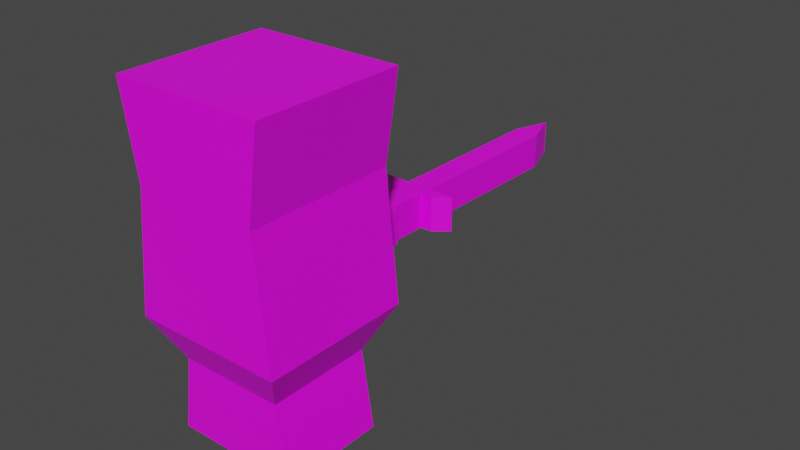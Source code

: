 # Source: BasicMeleeTest.blend  (saved by Blender 3.3.6; exported with 4.5.12 LTS)
import bpy
from mathutils import Matrix  # noqa: F401  (used for matrix-valued properties, if any)

bpy.ops.wm.read_factory_settings(use_empty=True)
scene = bpy.context.scene
scene.name = 'Scene'

# ---- collections
col_collection = bpy.data.collections.new('Collection'); scene.collection.children.link(col_collection)

# ---- images (referenced by path relative to the original .blend; pixels are not part of the script)
import os
ASSET_DIR = os.environ.get("B2B_ASSET_DIR", "")  # directory of the original .blend (textures are referenced by path, not embedded)
HERE = os.path.dirname(os.path.abspath(__file__))  # packed textures are extracted next to this script under _unpacked/

def load_image(name, relpath, width, height, colorspace="sRGB"):
    """Load a texture the original file referenced (path relative to the .blend, or extracted next to this script)."""
    p = next((c for c in (os.path.join(HERE, relpath), os.path.join(ASSET_DIR, relpath)) if relpath and os.path.exists(c)), "")
    if p:
        img = bpy.data.images.load(p, check_existing=True)
        img.name = name
    else:  # same state as the original file: an image datablock whose file is absent (Cycles renders it pink)
        img = bpy.data.images.new(name, width, height)
        img.source = "FILE"
        img.filepath = "//" + (relpath or name)
    img.colorspace_settings.name = colorspace
    return img
img_basic_melee_texture_001 = load_image('Basic Melee Texture.001', 'textures/Basic Melee Texture.001.png', 1024, 1024, 'sRGB')

# ---- materials (node trees are filled in below, after node groups)
mat_basic_melee_material = bpy.data.materials.new('Basic Melee Material')
mat_basic_melee_material.use_transparent_shadow = False

# ---- material node trees
mat_basic_melee_material.use_nodes = True; mat_basic_melee_material.node_tree.nodes.clear()
_N = mat_basic_melee_material.node_tree.nodes; _L = mat_basic_melee_material.node_tree.links
n0 = _N.new('ShaderNodeBsdfPrincipled'); n0.name = 'Principled BSDF'; n0.location = (10, 300)
n0.distribution = 'GGX'
n0.subsurface_method = 'RANDOM_WALK_SKIN'
n0.inputs[3].default_value = 1.45
n0.inputs[27].default_value = (0.0, 0.0, 0.0, 1.0)
n0.inputs[28].default_value = 1.0
n1 = _N.new('ShaderNodeOutputMaterial'); n1.name = 'Material Output'; n1.location = (300, 300)
n2 = _N.new('ShaderNodeTexImage'); n2.name = 'Image Texture'; n2.location = (-280, 280)
n2.image = img_basic_melee_texture_001
_L.new(n0.outputs[0], n1.inputs[0])
_L.new(n2.outputs[0], n0.inputs[0])
n1.is_active_output = True

# ---- world
world_world = bpy.data.worlds.new('World'); scene.world = world_world
world_world.use_nodes = True; world_world.node_tree.nodes.clear()
_N = world_world.node_tree.nodes; _L = world_world.node_tree.links
n0 = _N.new('ShaderNodeOutputWorld'); n0.name = 'World Output'; n0.location = (300, 300)
n1 = _N.new('ShaderNodeBackground'); n1.name = 'Background'; n1.location = (10, 300)
n1.inputs[0].default_value = (0.05088, 0.05088, 0.05088, 1.0)
_L.new(n1.outputs[0], n0.inputs[0])
n0.is_active_output = True
world_world.color = (0.05088, 0.05088, 0.05088)
world_world.use_sun_shadow = False
world_world.sun_shadow_jitter_overblur = 0.0

# ---- meshes
me_cube = bpy.data.meshes.new('Cube')
me_cube.from_pydata([(0.5572, 0.4593, -0.9607), (0.4609, -0.4533, -0.9607), (0.5572, 0.4593, 0.1414), (0.4609, -0.4533, 0.1414), (-0.5449, 0.4593, -0.9607), (-0.4381, -0.4533, -0.9607), (-0.5449, 0.4593, 0.1414), (-0.4381, -0.4533, 0.1414), (0.3908, 0.7843, -0.02504), (-0.3784, 0.7843, -0.02504), (0.3908, 0.7843, -0.7942), (-0.3784, 0.7843, -0.7942), (-0.1029, 0.1347, 1.039), (-0.1029, 0.3957, 1.039), (-0.006146, 0.1347, 1.036), (-0.006146, 0.3957, 1.036), (-0.07487, 0.1347, 2.324), (-0.07487, 0.3957, 2.324), (0.02184, 0.1347, 2.453), (0.02184, 0.3957, 2.453), (0.4815, 1.346, -0.02504), (-0.4568, 1.346, -0.02504), (0.4815, 1.346, -0.7942), (-0.4568, 1.346, -0.7942), (0.1853, 1.537, -0.3212), (-0.1607, 1.537, -0.3212), (0.1853, 1.537, -0.4981), (-0.1607, 1.537, -0.4981), (0.00765, 1.805, -0.4082), (0.004708, 1.805, -0.4082), (0.00765, 1.805, -0.4111), (0.004708, 1.805, -0.4111), (-0.5449, -1.1, -0.9607), (-0.5449, -1.1, 0.1414), (0.5572, -1.1, -0.9607), (0.5572, -1.1, 0.1414), (-0.007247, 0.1347, 0.9489), (-0.104, 0.1347, 0.9521), (-0.104, 0.3957, 0.9521), (-0.007247, 0.3957, 0.9489), (-0.1909, 0.1347, 1.04), (-0.1909, 0.3957, 1.04), (-0.192, 0.1347, 0.9533), (-0.192, 0.3957, 0.9533), (-0.2271, 0.1347, 1.041), (-0.2271, 0.3957, 1.041), (-0.2997, 0.1347, 1.047), (-0.2997, 0.3957, 1.047), (-0.2465, 0.2162, 1.081), (-0.2465, 0.3142, 1.081), (-0.2737, 0.2162, 1.083), (-0.2737, 0.3142, 1.083), (0.02403, 0.3957, 2.517), (0.02403, 0.1347, 2.517), (0.02582, 0.1347, 2.593), (0.02582, 0.3957, 2.593), (0.0898, 0.3957, 1.033), (0.08979, 0.1347, 1.033), (-0.006971, 0.3957, 1.034), (-0.006973, 0.1347, 1.034), (0.1189, 0.3957, 2.318), (0.1189, 0.1347, 2.318), (0.02218, 0.3957, 2.451), (0.02217, 0.1347, 2.451), (-0.009385, 0.3957, 0.9468), (0.08738, 0.3957, 0.9462), (0.08738, 0.1347, 0.9462), (-0.009388, 0.1347, 0.9468), (0.1778, 0.3957, 1.031), (0.1778, 0.1347, 1.031), (0.1754, 0.3957, 0.9437), (0.1754, 0.1347, 0.9437), (0.214, 0.3957, 1.03), (0.214, 0.1347, 1.03), (0.2868, 0.3957, 1.033), (0.2867, 0.1347, 1.033), (0.235, 0.3142, 1.069), (0.235, 0.2162, 1.069), (0.2623, 0.3142, 1.07), (0.2623, 0.2162, 1.07), (0.02258, 0.1347, 2.515), (0.02258, 0.3957, 2.515), (0.02385, 0.3957, 2.591), (0.02385, 0.1347, 2.591), (-0.01315, 0.1347, 0.6562), (-0.1099, 0.1347, 0.6595), (-0.1099, 0.3957, 0.6595), (-0.01315, 0.3957, 0.6562), (-0.01529, 0.3957, 0.6541), (0.08148, 0.3957, 0.6535), (0.08148, 0.1347, 0.6535), (-0.01529, 0.1347, 0.6541), (-0.01453, 0.1347, 0.5878), (-0.1112, 0.1347, 0.5911), (-0.1112, 0.3957, 0.5911), (-0.01453, 0.3957, 0.5878), (-0.01667, 0.3957, 0.5857), (0.0801, 0.3957, 0.5851), (0.0801, 0.1347, 0.5851), (-0.01667, 0.1347, 0.5857), (0.1194, 0.3957, 0.6528), (0.1194, 0.1347, 0.6528), (0.1181, 0.3957, 0.5843), (0.1181, 0.1347, 0.5843), (-0.1424, 0.1347, 0.66), (-0.1424, 0.3957, 0.66), (-0.1438, 0.1347, 0.5915), (-0.1438, 0.3957, 0.5915)], [], [(2, 0, 10, 8), (3, 2, 6, 7), (7, 6, 4, 5), (5, 1, 34, 32), (1, 0, 2, 3), (5, 4, 0, 1), (10, 11, 23, 22), (0, 4, 11, 10), (6, 2, 8, 9), (4, 6, 9, 11), (13, 15, 39, 38), (14, 15, 19, 18), (18, 19, 52, 53), (16, 17, 13, 12), (14, 18, 16, 12), (19, 15, 13, 17), (22, 23, 27, 26), (8, 10, 22, 20), (11, 9, 21, 23), (9, 8, 20, 21), (27, 25, 29, 31), (20, 22, 26, 24), (23, 21, 25, 27), (21, 20, 24, 25), (30, 31, 29, 28), (25, 24, 28, 29), (26, 27, 31, 30), (24, 26, 30, 28), (32, 34, 35, 33), (3, 7, 33, 35), (7, 5, 32, 33), (1, 3, 35, 34), (36, 37, 85, 84), (14, 12, 37, 36), (15, 14, 36, 39), (13, 38, 43, 41), (42, 40, 44, 46), (12, 13, 41, 40), (38, 37, 42, 43), (37, 12, 40, 42), (46, 44, 48, 50), (43, 42, 46, 47), (41, 43, 47, 45), (40, 41, 45, 44), (48, 49, 51, 50), (47, 46, 50, 51), (45, 47, 51, 49), (44, 45, 49, 48), (53, 52, 55, 54), (17, 16, 54, 55), (16, 18, 53, 54), (19, 17, 55, 52), (57, 59, 67, 66), (58, 59, 63, 62), (62, 63, 80, 81), (60, 61, 57, 56), (58, 62, 60, 56), (63, 59, 57, 61), (67, 64, 88, 91), (58, 56, 65, 64), (59, 58, 64, 67), (57, 66, 71, 69), (70, 68, 72, 74), (56, 57, 69, 68), (66, 65, 70, 71), (65, 56, 68, 70), (74, 72, 76, 78), (71, 70, 74, 75), (69, 71, 75, 73), (68, 69, 73, 72), (76, 77, 79, 78), (75, 74, 78, 79), (73, 75, 79, 77), (72, 73, 77, 76), (81, 80, 83, 82), (61, 60, 82, 83), (60, 62, 81, 82), (63, 61, 83, 80), (89, 90, 101, 100), (91, 88, 96, 99), (65, 66, 90, 89), (39, 36, 84, 87), (37, 38, 86, 85), (66, 67, 91, 90), (64, 65, 89, 88), (38, 39, 87, 86), (93, 94, 95, 92), (97, 98, 99, 96), (87, 84, 92, 95), (85, 86, 105, 104), (90, 91, 99, 98), (88, 89, 97, 96), (86, 87, 95, 94), (84, 85, 93, 92), (100, 101, 103, 102), (97, 89, 100, 102), (98, 97, 102, 103), (90, 98, 103, 101), (104, 105, 107, 106), (86, 94, 107, 105), (94, 93, 106, 107), (93, 85, 104, 106)])
_uv = me_cube.uv_layers.new(name='UVMap')
_uv.uv.foreach_set('vector', [0.25, 0.35, 0.4966, 0.3498, 0.4565, 0.4225, 0.2844, 0.4226, 0.5182, 0.4051, 0.4966, 0.2006, 0.7438, 0.2004, 0.7199, 0.405, 0.0, 0.4037, 0.002574, 0.1988, 0.2484, 0.199, 0.2458, 0.4038, 0.9157, 0.148, 0.7637, 0.1454, 0.75, 0.0, 0.9363, 0.003276, 0.4949, 0.1449, 0.4966, 0.3498, 0.25, 0.35, 0.2484, 0.1451, 0.9157, 0.148, 0.9302, 0.3531, 0.7438, 0.3498, 0.7637, 0.1454, 0.7952, 0.4236, 0.9253, 0.4259, 0.9363, 0.5521, 0.7777, 0.5493, 0.7438, 0.3498, 0.9302, 0.3531, 0.9253, 0.4259, 0.7952, 0.4236, 0.7438, 0.2004, 0.4966, 0.2006, 0.5334, 0.126, 0.706, 0.1259, 0.2484, 0.199, 0.002574, 0.1988, 0.03569, 0.1261, 0.2073, 0.1262, 0.6728, 0.8991, 0.6945, 0.8994, 0.6947, 0.919, 0.673, 0.9187, 0.9363, 0.5484, 0.9949, 0.5484, 0.9949, 0.8649, 0.9363, 0.8648, 0.9363, 0.8648, 0.9949, 0.8649, 0.9949, 0.8792, 0.9363, 0.8792, 0.8611, 0.8394, 0.8025, 0.8394, 0.8026, 0.5521, 0.8612, 0.5521, 0.2385, 0.6494, 0.2383, 0.9673, 0.2172, 0.938, 0.2167, 0.6497, 0.6944, 0.5815, 0.6945, 0.8994, 0.6728, 0.8991, 0.6733, 0.6108, 0.1726, 0.5488, 0.1726, 0.7593, 0.1061, 0.6929, 0.1061, 0.6152, 0.2844, 0.4226, 0.4565, 0.4225, 0.4581, 0.5486, 0.286, 0.5487, 0.2073, 0.1262, 0.03569, 0.1261, 0.03758, 0.0, 0.2091, 0.0001154, 0.706, 0.1259, 0.5334, 0.126, 0.5131, 0.0001359, 0.7236, 0.0, 0.7342, 0.728, 0.6947, 0.728, 0.7101, 0.6683, 0.7107, 0.6683, 0.0, 0.5488, 0.1726, 0.5488, 0.1061, 0.6152, 0.06644, 0.6152, 0.1726, 0.7593, 0.0, 0.7593, 0.06644, 0.6929, 0.1061, 0.6929, 0.0, 0.7593, 0.0, 0.5488, 0.06644, 0.6152, 0.06644, 0.6929, 0.4957, 0.5487, 0.4963, 0.5487, 0.4963, 0.5494, 0.4957, 0.5494, 0.06081, 0.7593, 0.06081, 0.8369, 0.0, 0.7973, 0.0, 0.7966, 0.3655, 0.856, 0.3069, 0.856, 0.3221, 0.796, 0.3226, 0.796, 0.7343, 0.6683, 0.6947, 0.6683, 0.7172, 0.6086, 0.7179, 0.6086, 0.2484, 0.5487, 0.4957, 0.5487, 0.4957, 0.796, 0.2484, 0.796, 0.5182, 0.4051, 0.7199, 0.405, 0.7438, 0.5499, 0.4966, 0.5501, 0.0, 0.4037, 0.2458, 0.4038, 0.2484, 0.5488, 0.002574, 0.5486, 0.4949, 0.1449, 0.2484, 0.1451, 0.25, 0.0001501, 0.4966, 0.0, 0.2386, 0.6298, 0.2169, 0.6301, 0.2169, 0.5644, 0.2386, 0.5641, 0.2385, 0.6494, 0.2167, 0.6497, 0.2169, 0.6301, 0.2386, 0.6298, 0.9949, 0.5484, 0.9363, 0.5484, 0.9363, 0.5289, 0.9949, 0.5289, 0.6728, 0.8991, 0.673, 0.9187, 0.6532, 0.9188, 0.6531, 0.8993, 0.1971, 0.63, 0.197, 0.6495, 0.1889, 0.6495, 0.1726, 0.6505, 0.1194, 0.8178, 0.1194, 0.7593, 0.1391, 0.7593, 0.1391, 0.8178, 0.6947, 0.6086, 0.6947, 0.5501, 0.7097, 0.5501, 0.7097, 0.6086, 0.2169, 0.6301, 0.2167, 0.6497, 0.197, 0.6495, 0.1971, 0.63, 0.7226, 0.7865, 0.7389, 0.7866, 0.7344, 0.8044, 0.7283, 0.8044, 0.7097, 0.6086, 0.7097, 0.5501, 0.7418, 0.5501, 0.7418, 0.6086, 0.6531, 0.8993, 0.6532, 0.9188, 0.6287, 0.8983, 0.645, 0.8993, 0.1391, 0.8178, 0.1391, 0.7593, 0.1472, 0.7593, 0.1472, 0.8178, 0.7344, 0.8044, 0.7344, 0.8264, 0.7283, 0.8264, 0.7283, 0.8044, 0.2473, 0.6659, 0.2473, 0.7244, 0.2386, 0.7062, 0.2386, 0.6842, 0.7389, 0.8451, 0.7226, 0.845, 0.7283, 0.8264, 0.7344, 0.8264, 0.2479, 0.5488, 0.2479, 0.6073, 0.2386, 0.589, 0.2386, 0.567, 0.9363, 0.8792, 0.9949, 0.8792, 0.9949, 0.8961, 0.9363, 0.8961, 0.8025, 0.8394, 0.8611, 0.8394, 0.8612, 0.9018, 0.8026, 0.9018, 0.2172, 0.938, 0.2383, 0.9673, 0.2385, 0.9817, 0.2386, 0.9987, 0.6944, 0.5815, 0.6733, 0.6108, 0.6947, 0.5501, 0.6946, 0.5671, 0.5408, 0.8991, 0.5625, 0.8994, 0.5626, 0.919, 0.5409, 0.9187, 0.9363, 0.1002, 0.9949, 0.1002, 0.9949, 0.4169, 0.9363, 0.4169, 0.9363, 0.4169, 0.9949, 0.4169, 0.9949, 0.4313, 0.9363, 0.4313, 0.7438, 0.6148, 0.8024, 0.6148, 0.8025, 0.9017, 0.744, 0.9017, 0.6285, 0.6506, 0.6284, 0.9685, 0.6061, 0.9392, 0.6068, 0.6509, 0.5624, 0.5815, 0.5625, 0.8994, 0.5408, 0.8991, 0.5401, 0.6108, 0.9949, 0.08072, 0.9363, 0.08075, 0.9363, 0.01533, 0.9949, 0.0153, 0.6285, 0.6506, 0.6068, 0.6509, 0.6069, 0.6314, 0.6287, 0.6311, 0.9949, 0.1002, 0.9363, 0.1002, 0.9363, 0.08075, 0.9949, 0.08072, 0.5408, 0.8991, 0.5409, 0.9187, 0.5212, 0.9188, 0.521, 0.8993, 0.5872, 0.6312, 0.587, 0.6508, 0.5789, 0.6507, 0.5626, 0.6518, 0.7226, 0.728, 0.7226, 0.7865, 0.7028, 0.7865, 0.7028, 0.728, 0.4337, 0.796, 0.4337, 0.8546, 0.4185, 0.8546, 0.4185, 0.796, 0.6069, 0.6314, 0.6068, 0.6509, 0.587, 0.6508, 0.5872, 0.6312, 0.7226, 0.728, 0.7389, 0.728, 0.7343, 0.7467, 0.7282, 0.7467, 0.6947, 0.8452, 0.6947, 0.7867, 0.7128, 0.7865, 0.7128, 0.845, 0.521, 0.8993, 0.5212, 0.9188, 0.4966, 0.8983, 0.5129, 0.8993, 0.7028, 0.728, 0.7028, 0.7865, 0.6947, 0.7865, 0.6947, 0.728, 0.7343, 0.7467, 0.7343, 0.7686, 0.7282, 0.7687, 0.7282, 0.7467, 0.7128, 0.845, 0.7128, 0.7865, 0.7215, 0.8048, 0.7215, 0.8268, 0.7389, 0.7865, 0.7226, 0.7865, 0.7282, 0.7687, 0.7343, 0.7686, 0.2479, 0.6073, 0.2479, 0.6659, 0.2386, 0.6476, 0.2386, 0.6256, 0.9363, 0.4313, 0.9949, 0.4313, 0.9949, 0.4482, 0.9363, 0.4483, 0.8024, 0.6148, 0.7438, 0.6148, 0.744, 0.5521, 0.8025, 0.5522, 0.6061, 0.9392, 0.6284, 0.9685, 0.6286, 0.983, 0.6287, 1.0, 0.5624, 0.5815, 0.5401, 0.6108, 0.5626, 0.5501, 0.5626, 0.5671, 0.7427, 0.6683, 0.7427, 0.7267, 0.7342, 0.7267, 0.7342, 0.6683, 0.9949, 0.0153, 0.9363, 0.01533, 0.9363, 3.195e-05, 0.9949, 0.0, 0.3069, 0.8614, 0.2484, 0.8614, 0.2484, 0.796, 0.3069, 0.7961, 0.9949, 0.5289, 0.9363, 0.5289, 0.9363, 0.4635, 0.9949, 0.4636, 0.06081, 0.7593, 0.1194, 0.7593, 0.1194, 0.8247, 0.06081, 0.8247, 0.5409, 0.9187, 0.5626, 0.919, 0.5626, 0.9846, 0.5409, 0.9843, 0.6287, 0.6311, 0.6069, 0.6314, 0.6069, 0.5657, 0.6287, 0.5654, 0.673, 0.9187, 0.6947, 0.919, 0.6947, 0.9846, 0.673, 0.9843, 0.3823, 0.796, 0.3823, 0.8546, 0.3655, 0.8546, 0.3655, 0.796, 0.1538, 0.8178, 0.1538, 0.7593, 0.1702, 0.7593, 0.1702, 0.8178, 0.9949, 0.4636, 0.9363, 0.4635, 0.9363, 0.4483, 0.9949, 0.4483, 0.7416, 0.6086, 0.7416, 0.6671, 0.7343, 0.6671, 0.7343, 0.6086, 0.5409, 0.9843, 0.5626, 0.9846, 0.5626, 1.0, 0.5409, 0.9997, 0.6287, 0.5654, 0.6069, 0.5657, 0.6069, 0.5504, 0.6287, 0.5501, 0.673, 0.9843, 0.6947, 0.9846, 0.6947, 1.0, 0.673, 0.9997, 0.2386, 0.5641, 0.2169, 0.5644, 0.2169, 0.5491, 0.2386, 0.5488, 0.4185, 0.796, 0.4185, 0.8545, 0.4032, 0.8546, 0.4032, 0.796, 0.6069, 0.5504, 0.6069, 0.5657, 0.5984, 0.5657, 0.5984, 0.5504, 0.1538, 0.7593, 0.1538, 0.8178, 0.1472, 0.8178, 0.1472, 0.7593, 0.5409, 0.9843, 0.5409, 0.9997, 0.5324, 0.9997, 0.5324, 0.9843, 0.4032, 0.796, 0.4032, 0.8546, 0.3879, 0.8545, 0.3879, 0.796, 0.673, 0.9843, 0.673, 0.9997, 0.6657, 0.9997, 0.6657, 0.9844, 0.3823, 0.8546, 0.3823, 0.796, 0.3879, 0.796, 0.3879, 0.8546, 0.2169, 0.5491, 0.2169, 0.5644, 0.2096, 0.5644, 0.2096, 0.549])
me_cube.materials.append(mat_basic_melee_material)
me_cube.use_mirror_vertex_groups = False
me_cube.use_paint_bone_selection = False
me_cube.use_paint_mask = True
me_cube.update()

# ---- objects
ob_cube = bpy.data.objects.new('Cube', me_cube)

# ---- transforms, parenting, visibility, modifiers, constraints
ob_cube.location = (0.0, 0.0, 0.0)
ob_cube.rotation_euler = (-1.571, 0.0, 0.0)
ob_cube.lock_rotation = (True, False, False)
ob_cube.lock_rotations_4d = False
ob_cube.empty_display_type = 'ARROWS'
ob_cube.lineart.crease_threshold = 0.0

# ---- collection membership
col_collection.objects.link(ob_cube)

# ---- scene / render settings (as saved in the file)
scene.frame_start = 1; scene.frame_end = 250; scene.frame_set(0)
scene.render.engine = 'BLENDER_EEVEE_NEXT'
scene.cycles.sampling_pattern = 'TABULATED_SOBOL'
scene.cycles.use_light_tree = False
scene.view_settings.view_transform = 'Filmic'
bpy.context.view_layer.update()

# ---- added for rendering (the .blend has no active camera and no usable light): camera, sun
cam_auto = bpy.data.cameras.new('AutoCamera')
cam_auto.lens = 50.0
cam_auto.sensor_width = 36.0
cam_auto.clip_end = 1000.0
ob_auto_camera = bpy.data.objects.new('AutoCamera', cam_auto)
scene.collection.objects.link(ob_auto_camera)
ob_auto_camera.location = (4.37334, -4.42451, 3.1414)
ob_auto_camera.rotation_euler = (1.09748, -7.21219e-08, 0.694738)
scene.camera = ob_auto_camera
light_auto_sun = bpy.data.lights.new('AutoSun', 'SUN')
light_auto_sun.energy = 3.0
light_auto_sun.angle = 0.0523599
ob_auto_sun = bpy.data.objects.new('AutoSun', light_auto_sun)
scene.collection.objects.link(ob_auto_sun)
ob_auto_sun.rotation_euler = (0.872665, 0.174533, 0.523599)
bpy.context.view_layer.update()
